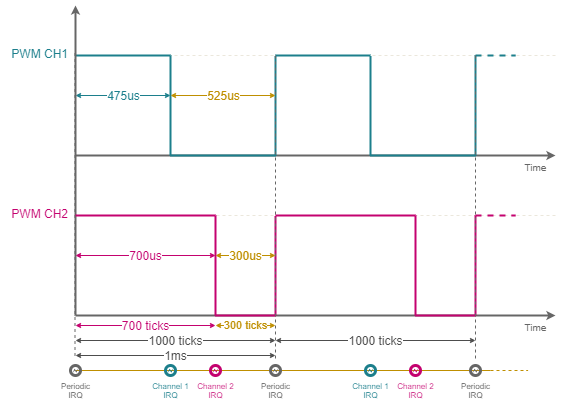

The diagram above was exported from draw.io. Its source (the exported page's mxGraphModel, read from the mxfile embedded in the PNG):
<mxGraphModel dx="460" dy="813" grid="1" gridSize="5" guides="1" tooltips="1" connect="1" arrows="1" fold="1" page="1" pageScale="1" pageWidth="827" pageHeight="1169" background="#ffffff" math="0" shadow="0">
  <root>
    <mxCell id="0" />
    <mxCell id="1" parent="0" />
    <mxCell id="441" value="" style="endArrow=none;html=1;fontSize=8;strokeColor=#BF8F00;" parent="1" edge="1">
      <mxGeometry width="50" height="50" relative="1" as="geometry">
        <mxPoint x="80" y="455" as="sourcePoint" />
        <mxPoint x="495" y="455" as="targetPoint" />
      </mxGeometry>
    </mxCell>
    <mxCell id="272" value="" style="endArrow=none;dashed=1;html=1;labelBackgroundColor=none;strokeColor=#EBE7DC;strokeWidth=1;fontSize=12;fontColor=#c00e04;align=center;" parent="1" edge="1">
      <mxGeometry width="50" height="50" relative="1" as="geometry">
        <mxPoint x="560" y="140" as="sourcePoint" />
        <mxPoint x="80" y="140" as="targetPoint" />
      </mxGeometry>
    </mxCell>
    <mxCell id="259" value="Time" style="endArrow=classic;html=1;strokeColor=#666666;fontSize=10;fontColor=#666666;align=center;verticalAlign=top;endSize=3;startSize=3;strokeWidth=2;" parent="1" edge="1">
      <mxGeometry x="0.9167" width="50" height="50" relative="1" as="geometry">
        <mxPoint x="80" y="240" as="sourcePoint" />
        <mxPoint x="560" y="240" as="targetPoint" />
        <mxPoint as="offset" />
      </mxGeometry>
    </mxCell>
    <mxCell id="260" value="" style="endArrow=none;html=1;labelBackgroundColor=none;strokeColor=#1C7F8C;strokeWidth=2;fontSize=12;fontColor=#c00e04;align=center;" parent="1" edge="1">
      <mxGeometry width="50" height="50" relative="1" as="geometry">
        <mxPoint x="175" y="140" as="sourcePoint" />
        <mxPoint x="80" y="140" as="targetPoint" />
      </mxGeometry>
    </mxCell>
    <mxCell id="261" value="" style="endArrow=none;html=1;labelBackgroundColor=none;strokeColor=#1C7F8C;strokeWidth=2;fontSize=12;fontColor=#c00e04;align=center;" parent="1" edge="1">
      <mxGeometry width="50" height="50" relative="1" as="geometry">
        <mxPoint x="375" y="140" as="sourcePoint" />
        <mxPoint x="280" y="140" as="targetPoint" />
      </mxGeometry>
    </mxCell>
    <mxCell id="263" value="" style="endArrow=none;html=1;labelBackgroundColor=none;strokeColor=#1C7F8C;strokeWidth=2;fontSize=12;fontColor=#c00e04;align=center;" parent="1" edge="1">
      <mxGeometry width="50" height="50" relative="1" as="geometry">
        <mxPoint x="280" y="240" as="sourcePoint" />
        <mxPoint x="175" y="240" as="targetPoint" />
      </mxGeometry>
    </mxCell>
    <mxCell id="264" value="" style="endArrow=none;html=1;labelBackgroundColor=none;strokeColor=#1C7F8C;strokeWidth=2;fontSize=12;fontColor=#c00e04;align=center;" parent="1" edge="1">
      <mxGeometry width="50" height="50" relative="1" as="geometry">
        <mxPoint x="480" y="240" as="sourcePoint" />
        <mxPoint x="375" y="240" as="targetPoint" />
      </mxGeometry>
    </mxCell>
    <mxCell id="265" value="" style="endArrow=none;html=1;labelBackgroundColor=none;strokeColor=#1C7F8C;strokeWidth=2;fontSize=12;fontColor=#c00e04;align=center;" parent="1" edge="1">
      <mxGeometry width="50" height="50" relative="1" as="geometry">
        <mxPoint x="375" y="140.5" as="sourcePoint" />
        <mxPoint x="375" y="240.5" as="targetPoint" />
      </mxGeometry>
    </mxCell>
    <mxCell id="267" value="" style="endArrow=none;html=1;labelBackgroundColor=none;strokeColor=#1C7F8C;strokeWidth=2;fontSize=12;fontColor=#c00e04;align=center;" parent="1" edge="1">
      <mxGeometry width="50" height="50" relative="1" as="geometry">
        <mxPoint x="175" y="140" as="sourcePoint" />
        <mxPoint x="175" y="240" as="targetPoint" />
      </mxGeometry>
    </mxCell>
    <mxCell id="268" value="" style="endArrow=none;html=1;labelBackgroundColor=none;strokeColor=#1C7F8C;strokeWidth=2;fontSize=12;fontColor=#c00e04;align=center;" parent="1" edge="1">
      <mxGeometry width="50" height="50" relative="1" as="geometry">
        <mxPoint x="280" y="140.5" as="sourcePoint" />
        <mxPoint x="280" y="240.5" as="targetPoint" />
      </mxGeometry>
    </mxCell>
    <mxCell id="269" value="" style="endArrow=none;html=1;labelBackgroundColor=none;strokeColor=#1C7F8C;strokeWidth=2;fontSize=12;fontColor=#c00e04;align=center;" parent="1" edge="1">
      <mxGeometry width="50" height="50" relative="1" as="geometry">
        <mxPoint x="480" y="140" as="sourcePoint" />
        <mxPoint x="480" y="240" as="targetPoint" />
      </mxGeometry>
    </mxCell>
    <mxCell id="271" value="" style="endArrow=none;html=1;labelBackgroundColor=none;strokeColor=#1C7F8C;strokeWidth=2;fontSize=12;fontColor=#c00e04;align=center;dashed=1;" parent="1" edge="1">
      <mxGeometry width="50" height="50" relative="1" as="geometry">
        <mxPoint x="480" y="140" as="sourcePoint" />
        <mxPoint x="520" y="140" as="targetPoint" />
      </mxGeometry>
    </mxCell>
    <mxCell id="273" value="PWM CH1&lt;br&gt;" style="rounded=0;whiteSpace=wrap;html=1;dashed=1;strokeColor=none;fillColor=none;fontSize=12;fontColor=#1C7F8C;align=right;" parent="1" vertex="1">
      <mxGeometry x="5" y="130" width="70" height="15" as="geometry" />
    </mxCell>
    <mxCell id="305" value="475us&lt;br style=&quot;font-size: 12px&quot;&gt;" style="endArrow=classic;startArrow=classic;html=1;labelBackgroundColor=#ffffff;strokeColor=#1C7F8C;strokeWidth=1;fontSize=12;fontColor=#1C7F8C;align=center;verticalAlign=middle;endSize=3;startSize=3;" parent="1" edge="1">
      <mxGeometry width="50" height="50" relative="1" as="geometry">
        <mxPoint x="80" y="180" as="sourcePoint" />
        <mxPoint x="175" y="180" as="targetPoint" />
        <mxPoint as="offset" />
      </mxGeometry>
    </mxCell>
    <mxCell id="306" value="525us&lt;br style=&quot;font-size: 12px&quot;&gt;" style="endArrow=classic;startArrow=classic;html=1;labelBackgroundColor=#ffffff;strokeColor=#BF8F00;strokeWidth=1;fontSize=12;fontColor=#BF8F00;align=center;verticalAlign=middle;endSize=3;startSize=3;" parent="1" edge="1">
      <mxGeometry width="50" height="50" relative="1" as="geometry">
        <mxPoint x="175" y="180" as="sourcePoint" />
        <mxPoint x="280" y="180" as="targetPoint" />
        <mxPoint as="offset" />
      </mxGeometry>
    </mxCell>
    <mxCell id="409" value="" style="endArrow=none;dashed=1;html=1;labelBackgroundColor=none;strokeColor=#EBE7DC;strokeWidth=1;fontSize=12;fontColor=#c00e04;align=center;" parent="1" edge="1">
      <mxGeometry width="50" height="50" relative="1" as="geometry">
        <mxPoint x="560" y="300" as="sourcePoint" />
        <mxPoint x="80" y="300" as="targetPoint" />
      </mxGeometry>
    </mxCell>
    <mxCell id="410" value="" style="endArrow=classic;html=1;strokeColor=#666666;fontSize=10;fontColor=#666666;align=right;verticalAlign=bottom;endSize=3;startSize=3;strokeWidth=2;" parent="1" edge="1">
      <mxGeometry x="0.925" y="40" width="50" height="50" relative="1" as="geometry">
        <mxPoint x="80" y="400" as="sourcePoint" />
        <mxPoint x="80" y="90" as="targetPoint" />
        <mxPoint x="1" as="offset" />
      </mxGeometry>
    </mxCell>
    <mxCell id="411" value="Time" style="endArrow=classic;html=1;strokeColor=#666666;fontSize=10;fontColor=#666666;align=center;verticalAlign=top;endSize=3;startSize=3;strokeWidth=2;" parent="1" edge="1">
      <mxGeometry x="0.9167" width="50" height="50" relative="1" as="geometry">
        <mxPoint x="80" y="400" as="sourcePoint" />
        <mxPoint x="560" y="400" as="targetPoint" />
        <mxPoint as="offset" />
      </mxGeometry>
    </mxCell>
    <mxCell id="412" value="" style="endArrow=none;html=1;labelBackgroundColor=none;strokeColor=#c4026f;strokeWidth=2;fontSize=12;fontColor=#c4026f;align=center;" parent="1" edge="1">
      <mxGeometry width="50" height="50" relative="1" as="geometry">
        <mxPoint x="220" y="300" as="sourcePoint" />
        <mxPoint x="80" y="300" as="targetPoint" />
      </mxGeometry>
    </mxCell>
    <mxCell id="413" value="" style="endArrow=none;html=1;labelBackgroundColor=none;strokeColor=#c4026f;strokeWidth=2;fontSize=12;fontColor=#c4026f;align=center;" parent="1" edge="1">
      <mxGeometry width="50" height="50" relative="1" as="geometry">
        <mxPoint x="420" y="300" as="sourcePoint" />
        <mxPoint x="280" y="300" as="targetPoint" />
      </mxGeometry>
    </mxCell>
    <mxCell id="414" value="" style="endArrow=none;html=1;labelBackgroundColor=none;strokeColor=#c4026f;strokeWidth=2;fontSize=12;fontColor=#c4026f;align=center;" parent="1" edge="1">
      <mxGeometry width="50" height="50" relative="1" as="geometry">
        <mxPoint x="280" y="400" as="sourcePoint" />
        <mxPoint x="220" y="400" as="targetPoint" />
      </mxGeometry>
    </mxCell>
    <mxCell id="415" value="" style="endArrow=none;html=1;labelBackgroundColor=none;strokeColor=#c4026f;strokeWidth=2;fontSize=12;fontColor=#c4026f;align=center;" parent="1" edge="1">
      <mxGeometry width="50" height="50" relative="1" as="geometry">
        <mxPoint x="480" y="400" as="sourcePoint" />
        <mxPoint x="420" y="400" as="targetPoint" />
      </mxGeometry>
    </mxCell>
    <mxCell id="416" value="" style="endArrow=none;html=1;labelBackgroundColor=none;strokeColor=#c4026f;strokeWidth=2;fontSize=12;fontColor=#c4026f;align=center;" parent="1" edge="1">
      <mxGeometry width="50" height="50" relative="1" as="geometry">
        <mxPoint x="420" y="300" as="sourcePoint" />
        <mxPoint x="420" y="400" as="targetPoint" />
      </mxGeometry>
    </mxCell>
    <mxCell id="417" value="" style="endArrow=none;html=1;labelBackgroundColor=none;strokeColor=#c4026f;strokeWidth=2;fontSize=12;fontColor=#c4026f;align=center;" parent="1" edge="1">
      <mxGeometry width="50" height="50" relative="1" as="geometry">
        <mxPoint x="220" y="300" as="sourcePoint" />
        <mxPoint x="220" y="400" as="targetPoint" />
      </mxGeometry>
    </mxCell>
    <mxCell id="418" value="" style="endArrow=none;html=1;labelBackgroundColor=none;strokeColor=#c4026f;strokeWidth=2;fontSize=12;fontColor=#c4026f;align=center;" parent="1" edge="1">
      <mxGeometry width="50" height="50" relative="1" as="geometry">
        <mxPoint x="280" y="300.5" as="sourcePoint" />
        <mxPoint x="280" y="400.5" as="targetPoint" />
      </mxGeometry>
    </mxCell>
    <mxCell id="419" value="" style="endArrow=none;html=1;labelBackgroundColor=none;strokeColor=#c4026f;strokeWidth=2;fontSize=12;fontColor=#c4026f;align=center;" parent="1" edge="1">
      <mxGeometry width="50" height="50" relative="1" as="geometry">
        <mxPoint x="480" y="300" as="sourcePoint" />
        <mxPoint x="480" y="400" as="targetPoint" />
      </mxGeometry>
    </mxCell>
    <mxCell id="420" value="" style="endArrow=none;html=1;labelBackgroundColor=none;strokeColor=#c4026f;strokeWidth=2;fontSize=12;fontColor=#c4026f;align=center;dashed=1;" parent="1" edge="1">
      <mxGeometry width="50" height="50" relative="1" as="geometry">
        <mxPoint x="480" y="300" as="sourcePoint" />
        <mxPoint x="520" y="300" as="targetPoint" />
      </mxGeometry>
    </mxCell>
    <mxCell id="421" value="700 ticks&lt;br style=&quot;font-size: 12px&quot;&gt;" style="endArrow=classic;startArrow=classic;html=1;labelBackgroundColor=#ffffff;strokeColor=#C4026F;strokeWidth=1;fontSize=12;fontColor=#C4026F;align=center;verticalAlign=middle;endSize=3;startSize=3;" parent="1" edge="1">
      <mxGeometry width="50" height="50" relative="1" as="geometry">
        <mxPoint x="80" y="410" as="sourcePoint" />
        <mxPoint x="220" y="410" as="targetPoint" />
        <mxPoint as="offset" />
      </mxGeometry>
    </mxCell>
    <mxCell id="422" value="300 ticks&lt;br style=&quot;font-size: 11px&quot;&gt;" style="endArrow=classic;startArrow=classic;html=1;labelBackgroundColor=#ffffff;strokeColor=#BF8F00;strokeWidth=1;fontSize=11;fontColor=#BF8F00;align=center;verticalAlign=middle;startSize=3;endSize=3;" parent="1" edge="1">
      <mxGeometry width="50" height="50" relative="1" as="geometry">
        <mxPoint x="220" y="410" as="sourcePoint" />
        <mxPoint x="280" y="410" as="targetPoint" />
      </mxGeometry>
    </mxCell>
    <mxCell id="423" value="1000 ticks" style="endArrow=classic;startArrow=classic;html=1;labelBackgroundColor=#ffffff;strokeColor=#4D4D4D;strokeWidth=1;fontSize=12;fontColor=#4D4D4D;align=center;verticalAlign=middle;labelBorderColor=none;endSize=3;startSize=3;" parent="1" edge="1">
      <mxGeometry width="50" height="50" relative="1" as="geometry">
        <mxPoint x="80" y="425" as="sourcePoint" />
        <mxPoint x="280" y="425" as="targetPoint" />
      </mxGeometry>
    </mxCell>
    <mxCell id="424" value="700us&lt;br style=&quot;font-size: 12px&quot;&gt;" style="endArrow=classic;startArrow=classic;html=1;labelBackgroundColor=#ffffff;strokeColor=#c4026f;strokeWidth=1;fontSize=12;fontColor=#c4026f;align=center;verticalAlign=middle;endSize=3;startSize=3;" parent="1" edge="1">
      <mxGeometry width="50" height="50" relative="1" as="geometry">
        <mxPoint x="80" y="339.99999999999994" as="sourcePoint" />
        <mxPoint x="220" y="340" as="targetPoint" />
        <mxPoint as="offset" />
      </mxGeometry>
    </mxCell>
    <mxCell id="425" value="300us&lt;br style=&quot;font-size: 12px&quot;&gt;" style="endArrow=classic;startArrow=classic;html=1;labelBackgroundColor=#ffffff;strokeColor=#BF8F00;strokeWidth=1;fontSize=12;fontColor=#BF8F00;align=center;verticalAlign=middle;endSize=3;startSize=3;" parent="1" edge="1">
      <mxGeometry width="50" height="50" relative="1" as="geometry">
        <mxPoint x="220" y="340" as="sourcePoint" />
        <mxPoint x="280" y="339.99999999999994" as="targetPoint" />
        <mxPoint as="offset" />
      </mxGeometry>
    </mxCell>
    <mxCell id="426" value="1ms" style="endArrow=classic;startArrow=classic;html=1;labelBackgroundColor=#ffffff;strokeColor=#4D4D4D;strokeWidth=1;fontSize=12;fontColor=#4D4D4D;align=center;verticalAlign=middle;labelBorderColor=none;endSize=3;startSize=3;" parent="1" edge="1">
      <mxGeometry width="50" height="50" relative="1" as="geometry">
        <mxPoint x="80" y="440" as="sourcePoint" />
        <mxPoint x="280" y="440" as="targetPoint" />
      </mxGeometry>
    </mxCell>
    <mxCell id="427" value="Periodic&lt;br style=&quot;font-size: 8px;&quot;&gt;IRQ&lt;br style=&quot;font-size: 8px;&quot;&gt;" style="shape=mxgraph.bpmn.shape;html=1;verticalLabelPosition=bottom;labelBackgroundColor=#ffffff;verticalAlign=top;perimeter=ellipsePerimeter;outline=end;symbol=error;strokeColor=#666666;strokeWidth=1;fillColor=none;fontFamily=Helvetica;fontSize=8;fontColor=#666666;" parent="1" vertex="1">
      <mxGeometry x="75" y="450" width="10" height="10" as="geometry" />
    </mxCell>
    <mxCell id="428" value="Channel 1&lt;br&gt;IRQ&lt;br&gt;" style="shape=mxgraph.bpmn.shape;html=1;verticalLabelPosition=bottom;labelBackgroundColor=#ffffff;verticalAlign=top;perimeter=ellipsePerimeter;outline=end;symbol=error;strokeColor=#1C7F8C;strokeWidth=1;fillColor=none;fontFamily=Helvetica;fontSize=8;fontColor=#1C7F8C;" parent="1" vertex="1">
      <mxGeometry x="170" y="450" width="10" height="10" as="geometry" />
    </mxCell>
    <mxCell id="429" value="Periodic&lt;br style=&quot;font-size: 8px;&quot;&gt;IRQ&lt;br style=&quot;font-size: 8px;&quot;&gt;" style="shape=mxgraph.bpmn.shape;html=1;verticalLabelPosition=bottom;labelBackgroundColor=#ffffff;verticalAlign=top;perimeter=ellipsePerimeter;outline=end;symbol=error;strokeColor=#666666;strokeWidth=1;fillColor=none;fontFamily=Helvetica;fontSize=8;fontColor=#666666;" parent="1" vertex="1">
      <mxGeometry x="275" y="450" width="10" height="10" as="geometry" />
    </mxCell>
    <mxCell id="430" value="Channel 1&lt;br&gt;IRQ&lt;br&gt;" style="shape=mxgraph.bpmn.shape;html=1;verticalLabelPosition=bottom;labelBackgroundColor=#ffffff;verticalAlign=top;perimeter=ellipsePerimeter;outline=end;symbol=error;strokeColor=#1C7F8C;strokeWidth=1;fillColor=none;fontFamily=Helvetica;fontSize=8;fontColor=#1C7F8C;" parent="1" vertex="1">
      <mxGeometry x="370" y="450" width="10" height="10" as="geometry" />
    </mxCell>
    <mxCell id="431" value="Periodic&lt;br style=&quot;font-size: 8px;&quot;&gt;IRQ&lt;br style=&quot;font-size: 8px;&quot;&gt;" style="shape=mxgraph.bpmn.shape;html=1;verticalLabelPosition=bottom;labelBackgroundColor=#ffffff;verticalAlign=top;perimeter=ellipsePerimeter;outline=end;symbol=error;strokeColor=#666666;strokeWidth=1;fillColor=none;fontFamily=Helvetica;fontSize=8;fontColor=#666666;" parent="1" vertex="1">
      <mxGeometry x="475" y="450" width="10" height="10" as="geometry" />
    </mxCell>
    <mxCell id="438" value="PWM CH2&lt;br&gt;" style="rounded=0;whiteSpace=wrap;html=1;dashed=1;strokeColor=none;fillColor=none;fontSize=12;fontColor=#C4026F;align=right;" parent="1" vertex="1">
      <mxGeometry x="5" y="290" width="70" height="15" as="geometry" />
    </mxCell>
    <mxCell id="439" value="Channel 2&lt;br&gt;IRQ&lt;br&gt;" style="shape=mxgraph.bpmn.shape;html=1;verticalLabelPosition=bottom;labelBackgroundColor=#ffffff;verticalAlign=top;perimeter=ellipsePerimeter;outline=end;symbol=error;strokeColor=#C4026F;strokeWidth=1;fillColor=none;fontFamily=Helvetica;fontSize=8;fontColor=#C4026F;" parent="1" vertex="1">
      <mxGeometry x="215" y="450" width="10" height="10" as="geometry" />
    </mxCell>
    <mxCell id="440" value="Channel 2&lt;br&gt;IRQ&lt;br&gt;" style="shape=mxgraph.bpmn.shape;html=1;verticalLabelPosition=bottom;labelBackgroundColor=#ffffff;verticalAlign=top;perimeter=ellipsePerimeter;outline=end;symbol=error;strokeColor=#C4026F;strokeWidth=1;fillColor=none;fontFamily=Helvetica;fontSize=8;fontColor=#C4026F;" parent="1" vertex="1">
      <mxGeometry x="415" y="450" width="10" height="10" as="geometry" />
    </mxCell>
    <mxCell id="442" value="" style="endArrow=none;html=1;fontSize=8;strokeColor=#BF8F00;dashed=1;" parent="1" edge="1">
      <mxGeometry width="50" height="50" relative="1" as="geometry">
        <mxPoint x="495" y="455" as="sourcePoint" />
        <mxPoint x="532.5581395348837" y="455" as="targetPoint" />
      </mxGeometry>
    </mxCell>
    <mxCell id="443" value="" style="endArrow=none;dashed=1;html=1;labelBackgroundColor=none;strokeColor=#666666;strokeWidth=1;fontSize=12;fontColor=#c00e04;align=center;" parent="1" edge="1">
      <mxGeometry width="50" height="50" relative="1" as="geometry">
        <mxPoint x="280" y="140" as="sourcePoint" />
        <mxPoint x="280" y="445" as="targetPoint" />
      </mxGeometry>
    </mxCell>
    <mxCell id="444" value="" style="endArrow=none;dashed=1;html=1;labelBackgroundColor=none;strokeColor=#666666;strokeWidth=1;fontSize=12;fontColor=#c00e04;align=center;" parent="1" edge="1">
      <mxGeometry width="50" height="50" relative="1" as="geometry">
        <mxPoint x="480" y="140" as="sourcePoint" />
        <mxPoint x="480" y="445" as="targetPoint" />
      </mxGeometry>
    </mxCell>
    <mxCell id="445" value="" style="endArrow=none;dashed=1;html=1;labelBackgroundColor=none;strokeColor=#666666;strokeWidth=1;fontSize=12;fontColor=#c00e04;align=center;" parent="1" edge="1">
      <mxGeometry width="50" height="50" relative="1" as="geometry">
        <mxPoint x="79.5" y="137.5" as="sourcePoint" />
        <mxPoint x="79.5" y="442.5" as="targetPoint" />
      </mxGeometry>
    </mxCell>
    <mxCell id="446" value="1000 ticks" style="endArrow=classic;startArrow=classic;html=1;labelBackgroundColor=#ffffff;strokeColor=#4D4D4D;strokeWidth=1;fontSize=12;fontColor=#4D4D4D;align=center;verticalAlign=middle;labelBorderColor=none;endSize=3;startSize=3;" parent="1" edge="1">
      <mxGeometry width="50" height="50" relative="1" as="geometry">
        <mxPoint x="280" y="425" as="sourcePoint" />
        <mxPoint x="480" y="425" as="targetPoint" />
      </mxGeometry>
    </mxCell>
  </root>
</mxGraphModel>